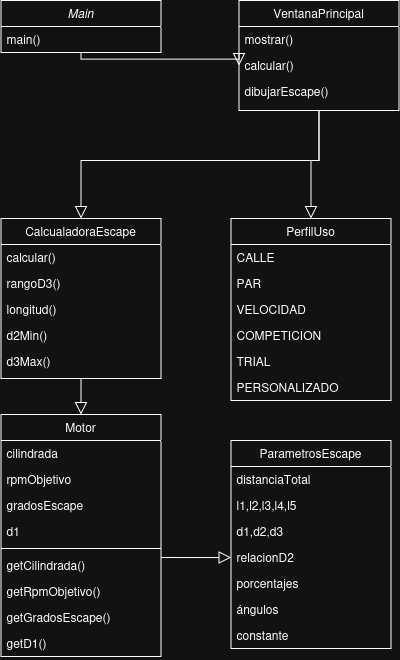

The diagram above was exported from draw.io. Its source (the exported page's mxGraphModel, read from the mxfile embedded in the PNG):
<mxGraphModel dx="1323" dy="686" grid="1" gridSize="10" guides="1" tooltips="1" connect="1" arrows="1" fold="1" page="1" pageScale="1" pageWidth="827" pageHeight="1169" math="0" shadow="0">
  <root>
    <mxCell id="WIyWlLk6GJQsqaUBKTNV-0" />
    <mxCell id="WIyWlLk6GJQsqaUBKTNV-1" parent="WIyWlLk6GJQsqaUBKTNV-0" />
    <mxCell id="zkfFHV4jXpPFQw0GAbJ--0" parent="WIyWlLk6GJQsqaUBKTNV-1" style="swimlane;fontStyle=2;align=center;verticalAlign=top;childLayout=stackLayout;horizontal=1;startSize=26;horizontalStack=0;resizeParent=1;resizeLast=0;collapsible=1;marginBottom=0;rounded=0;shadow=0;strokeWidth=1;" value="Main" vertex="1">
      <mxGeometry height="52" width="160" x="270" y="120" as="geometry">
        <mxRectangle height="26" width="160" x="230" y="140" as="alternateBounds" />
      </mxGeometry>
    </mxCell>
    <mxCell id="zkfFHV4jXpPFQw0GAbJ--1" parent="zkfFHV4jXpPFQw0GAbJ--0" style="text;align=left;verticalAlign=top;spacingLeft=4;spacingRight=4;overflow=hidden;rotatable=0;points=[[0,0.5],[1,0.5]];portConstraint=eastwest;" value="main()" vertex="1">
      <mxGeometry height="26" width="160" y="26" as="geometry" />
    </mxCell>
    <mxCell id="zkfFHV4jXpPFQw0GAbJ--6" parent="WIyWlLk6GJQsqaUBKTNV-1" style="swimlane;fontStyle=0;align=center;verticalAlign=top;childLayout=stackLayout;horizontal=1;startSize=26;horizontalStack=0;resizeParent=1;resizeLast=0;collapsible=1;marginBottom=0;rounded=0;shadow=0;strokeWidth=1;" value="CalcualadoraEscape" vertex="1">
      <mxGeometry height="160" width="160" x="270" y="338" as="geometry">
        <mxRectangle height="26" width="160" x="130" y="380" as="alternateBounds" />
      </mxGeometry>
    </mxCell>
    <mxCell id="zkfFHV4jXpPFQw0GAbJ--7" parent="zkfFHV4jXpPFQw0GAbJ--6" style="text;align=left;verticalAlign=top;spacingLeft=4;spacingRight=4;overflow=hidden;rotatable=0;points=[[0,0.5],[1,0.5]];portConstraint=eastwest;" value="calcular()" vertex="1">
      <mxGeometry height="26" width="160" y="26" as="geometry" />
    </mxCell>
    <mxCell id="zkfFHV4jXpPFQw0GAbJ--8" parent="zkfFHV4jXpPFQw0GAbJ--6" style="text;align=left;verticalAlign=top;spacingLeft=4;spacingRight=4;overflow=hidden;rotatable=0;points=[[0,0.5],[1,0.5]];portConstraint=eastwest;rounded=0;shadow=0;html=0;" value="rangoD3()" vertex="1">
      <mxGeometry height="26" width="160" y="52" as="geometry" />
    </mxCell>
    <mxCell id="CGy4qATc-usQPQoFd2R4-10" parent="zkfFHV4jXpPFQw0GAbJ--6" style="text;align=left;verticalAlign=top;spacingLeft=4;spacingRight=4;overflow=hidden;rotatable=0;points=[[0,0.5],[1,0.5]];portConstraint=eastwest;rounded=0;shadow=0;html=0;" value="longitud()" vertex="1">
      <mxGeometry height="26" width="160" y="78" as="geometry" />
    </mxCell>
    <mxCell id="CGy4qATc-usQPQoFd2R4-11" parent="zkfFHV4jXpPFQw0GAbJ--6" style="text;align=left;verticalAlign=top;spacingLeft=4;spacingRight=4;overflow=hidden;rotatable=0;points=[[0,0.5],[1,0.5]];portConstraint=eastwest;rounded=0;shadow=0;html=0;" value="d2Min()" vertex="1">
      <mxGeometry height="26" width="160" y="104" as="geometry" />
    </mxCell>
    <mxCell id="CGy4qATc-usQPQoFd2R4-12" parent="zkfFHV4jXpPFQw0GAbJ--6" style="text;align=left;verticalAlign=top;spacingLeft=4;spacingRight=4;overflow=hidden;rotatable=0;points=[[0,0.5],[1,0.5]];portConstraint=eastwest;rounded=0;shadow=0;html=0;" value="d3Max()" vertex="1">
      <mxGeometry height="26" width="160" y="130" as="geometry" />
    </mxCell>
    <mxCell id="zkfFHV4jXpPFQw0GAbJ--13" parent="WIyWlLk6GJQsqaUBKTNV-1" style="swimlane;fontStyle=0;align=center;verticalAlign=top;childLayout=stackLayout;horizontal=1;startSize=26;horizontalStack=0;resizeParent=1;resizeLast=0;collapsible=1;marginBottom=0;rounded=0;shadow=0;strokeWidth=1;" value="PerfilUso" vertex="1">
      <mxGeometry height="182" width="160" x="500" y="338" as="geometry">
        <mxRectangle height="26" width="170" x="340" y="380" as="alternateBounds" />
      </mxGeometry>
    </mxCell>
    <mxCell id="zkfFHV4jXpPFQw0GAbJ--14" parent="zkfFHV4jXpPFQw0GAbJ--13" style="text;align=left;verticalAlign=top;spacingLeft=4;spacingRight=4;overflow=hidden;rotatable=0;points=[[0,0.5],[1,0.5]];portConstraint=eastwest;" value="CALLE" vertex="1">
      <mxGeometry height="26" width="160" y="26" as="geometry" />
    </mxCell>
    <mxCell id="CGy4qATc-usQPQoFd2R4-6" parent="zkfFHV4jXpPFQw0GAbJ--13" style="text;align=left;verticalAlign=top;spacingLeft=4;spacingRight=4;overflow=hidden;rotatable=0;points=[[0,0.5],[1,0.5]];portConstraint=eastwest;" value="PAR" vertex="1">
      <mxGeometry height="26" width="160" y="52" as="geometry" />
    </mxCell>
    <mxCell id="CGy4qATc-usQPQoFd2R4-7" parent="zkfFHV4jXpPFQw0GAbJ--13" style="text;align=left;verticalAlign=top;spacingLeft=4;spacingRight=4;overflow=hidden;rotatable=0;points=[[0,0.5],[1,0.5]];portConstraint=eastwest;" value="VELOCIDAD" vertex="1">
      <mxGeometry height="26" width="160" y="78" as="geometry" />
    </mxCell>
    <mxCell id="CGy4qATc-usQPQoFd2R4-8" parent="zkfFHV4jXpPFQw0GAbJ--13" style="text;align=left;verticalAlign=top;spacingLeft=4;spacingRight=4;overflow=hidden;rotatable=0;points=[[0,0.5],[1,0.5]];portConstraint=eastwest;" value="COMPETICION" vertex="1">
      <mxGeometry height="26" width="160" y="104" as="geometry" />
    </mxCell>
    <mxCell id="CGy4qATc-usQPQoFd2R4-14" parent="zkfFHV4jXpPFQw0GAbJ--13" style="text;align=left;verticalAlign=top;spacingLeft=4;spacingRight=4;overflow=hidden;rotatable=0;points=[[0,0.5],[1,0.5]];portConstraint=eastwest;" value="TRIAL" vertex="1">
      <mxGeometry height="26" width="160" y="130" as="geometry" />
    </mxCell>
    <mxCell id="CGy4qATc-usQPQoFd2R4-15" parent="zkfFHV4jXpPFQw0GAbJ--13" style="text;align=left;verticalAlign=top;spacingLeft=4;spacingRight=4;overflow=hidden;rotatable=0;points=[[0,0.5],[1,0.5]];portConstraint=eastwest;" value="PERSONALIZADO" vertex="1">
      <mxGeometry height="26" width="160" y="156" as="geometry" />
    </mxCell>
    <mxCell id="zkfFHV4jXpPFQw0GAbJ--17" parent="WIyWlLk6GJQsqaUBKTNV-1" style="swimlane;fontStyle=0;align=center;verticalAlign=top;childLayout=stackLayout;horizontal=1;startSize=26;horizontalStack=0;resizeParent=1;resizeLast=0;collapsible=1;marginBottom=0;rounded=0;shadow=0;strokeWidth=1;" value="VentanaPrincipal" vertex="1">
      <mxGeometry height="110" width="160" x="508" y="120" as="geometry">
        <mxRectangle height="26" width="160" x="550" y="140" as="alternateBounds" />
      </mxGeometry>
    </mxCell>
    <mxCell id="zkfFHV4jXpPFQw0GAbJ--18" parent="zkfFHV4jXpPFQw0GAbJ--17" style="text;align=left;verticalAlign=top;spacingLeft=4;spacingRight=4;overflow=hidden;rotatable=0;points=[[0,0.5],[1,0.5]];portConstraint=eastwest;" value="mostrar()" vertex="1">
      <mxGeometry height="26" width="160" y="26" as="geometry" />
    </mxCell>
    <mxCell id="zkfFHV4jXpPFQw0GAbJ--19" parent="zkfFHV4jXpPFQw0GAbJ--17" style="text;align=left;verticalAlign=top;spacingLeft=4;spacingRight=4;overflow=hidden;rotatable=0;points=[[0,0.5],[1,0.5]];portConstraint=eastwest;rounded=0;shadow=0;html=0;" value="calcular()" vertex="1">
      <mxGeometry height="26" width="160" y="52" as="geometry" />
    </mxCell>
    <mxCell id="zkfFHV4jXpPFQw0GAbJ--20" parent="zkfFHV4jXpPFQw0GAbJ--17" style="text;align=left;verticalAlign=top;spacingLeft=4;spacingRight=4;overflow=hidden;rotatable=0;points=[[0,0.5],[1,0.5]];portConstraint=eastwest;rounded=0;shadow=0;html=0;" value="dibujarEscape()" vertex="1">
      <mxGeometry height="26" width="160" y="78" as="geometry" />
    </mxCell>
    <mxCell id="CGy4qATc-usQPQoFd2R4-4" edge="1" parent="WIyWlLk6GJQsqaUBKTNV-1" source="zkfFHV4jXpPFQw0GAbJ--0" style="endArrow=block;endSize=10;endFill=0;shadow=0;strokeWidth=1;rounded=0;curved=0;edgeStyle=elbowEdgeStyle;elbow=vertical;entryX=0;entryY=0.5;entryDx=0;entryDy=0;exitX=0.5;exitY=1;exitDx=0;exitDy=0;" target="zkfFHV4jXpPFQw0GAbJ--19" value="">
      <mxGeometry relative="1" width="160" as="geometry">
        <mxPoint x="90" y="312" as="sourcePoint" />
        <mxPoint x="196" y="360" as="targetPoint" />
      </mxGeometry>
    </mxCell>
    <mxCell id="CGy4qATc-usQPQoFd2R4-16" parent="WIyWlLk6GJQsqaUBKTNV-1" style="swimlane;fontStyle=0;align=center;verticalAlign=top;childLayout=stackLayout;horizontal=1;startSize=26;horizontalStack=0;resizeParent=1;resizeLast=0;collapsible=1;marginBottom=0;rounded=0;shadow=0;strokeWidth=1;" value="Motor" vertex="1">
      <mxGeometry height="242" width="160" x="270" y="534" as="geometry">
        <mxRectangle height="26" width="170" x="340" y="380" as="alternateBounds" />
      </mxGeometry>
    </mxCell>
    <mxCell id="CGy4qATc-usQPQoFd2R4-17" parent="CGy4qATc-usQPQoFd2R4-16" style="text;align=left;verticalAlign=top;spacingLeft=4;spacingRight=4;overflow=hidden;rotatable=0;points=[[0,0.5],[1,0.5]];portConstraint=eastwest;" value="cilindrada" vertex="1">
      <mxGeometry height="26" width="160" y="26" as="geometry" />
    </mxCell>
    <mxCell id="CGy4qATc-usQPQoFd2R4-18" parent="CGy4qATc-usQPQoFd2R4-16" style="text;align=left;verticalAlign=top;spacingLeft=4;spacingRight=4;overflow=hidden;rotatable=0;points=[[0,0.5],[1,0.5]];portConstraint=eastwest;" value="rpmObjetivo" vertex="1">
      <mxGeometry height="26" width="160" y="52" as="geometry" />
    </mxCell>
    <mxCell id="CGy4qATc-usQPQoFd2R4-19" parent="CGy4qATc-usQPQoFd2R4-16" style="text;align=left;verticalAlign=top;spacingLeft=4;spacingRight=4;overflow=hidden;rotatable=0;points=[[0,0.5],[1,0.5]];portConstraint=eastwest;" value="gradosEscape" vertex="1">
      <mxGeometry height="26" width="160" y="78" as="geometry" />
    </mxCell>
    <mxCell id="CGy4qATc-usQPQoFd2R4-20" parent="CGy4qATc-usQPQoFd2R4-16" style="text;align=left;verticalAlign=top;spacingLeft=4;spacingRight=4;overflow=hidden;rotatable=0;points=[[0,0.5],[1,0.5]];portConstraint=eastwest;" value="d1" vertex="1">
      <mxGeometry height="26" width="160" y="104" as="geometry" />
    </mxCell>
    <mxCell id="CGy4qATc-usQPQoFd2R4-51" parent="CGy4qATc-usQPQoFd2R4-16" style="line;strokeWidth=1;fillColor=none;align=left;verticalAlign=middle;spacingTop=-1;spacingLeft=3;spacingRight=3;rotatable=0;labelPosition=right;points=[];portConstraint=eastwest;strokeColor=inherit;" value="" vertex="1">
      <mxGeometry height="8" width="160" y="130" as="geometry" />
    </mxCell>
    <mxCell id="CGy4qATc-usQPQoFd2R4-39" parent="CGy4qATc-usQPQoFd2R4-16" style="text;align=left;verticalAlign=top;spacingLeft=4;spacingRight=4;overflow=hidden;rotatable=0;points=[[0,0.5],[1,0.5]];portConstraint=eastwest;" value="getCilindrada()" vertex="1">
      <mxGeometry height="26" width="160" y="138" as="geometry" />
    </mxCell>
    <mxCell id="CGy4qATc-usQPQoFd2R4-40" parent="CGy4qATc-usQPQoFd2R4-16" style="text;align=left;verticalAlign=top;spacingLeft=4;spacingRight=4;overflow=hidden;rotatable=0;points=[[0,0.5],[1,0.5]];portConstraint=eastwest;" value="getRpmObjetivo()" vertex="1">
      <mxGeometry height="26" width="160" y="164" as="geometry" />
    </mxCell>
    <mxCell id="CGy4qATc-usQPQoFd2R4-41" parent="CGy4qATc-usQPQoFd2R4-16" style="text;align=left;verticalAlign=top;spacingLeft=4;spacingRight=4;overflow=hidden;rotatable=0;points=[[0,0.5],[1,0.5]];portConstraint=eastwest;" value="getGradosEscape()" vertex="1">
      <mxGeometry height="26" width="160" y="190" as="geometry" />
    </mxCell>
    <mxCell id="CGy4qATc-usQPQoFd2R4-42" parent="CGy4qATc-usQPQoFd2R4-16" style="text;align=left;verticalAlign=top;spacingLeft=4;spacingRight=4;overflow=hidden;rotatable=0;points=[[0,0.5],[1,0.5]];portConstraint=eastwest;" value="getD1()" vertex="1">
      <mxGeometry height="26" width="160" y="216" as="geometry" />
    </mxCell>
    <mxCell id="CGy4qATc-usQPQoFd2R4-23" parent="WIyWlLk6GJQsqaUBKTNV-1" style="swimlane;fontStyle=0;align=center;verticalAlign=top;childLayout=stackLayout;horizontal=1;startSize=26;horizontalStack=0;resizeParent=1;resizeLast=0;collapsible=1;marginBottom=0;rounded=0;shadow=0;strokeWidth=1;" value="ParametrosEscape" vertex="1">
      <mxGeometry height="208" width="160" x="500" y="560" as="geometry">
        <mxRectangle height="26" width="170" x="340" y="380" as="alternateBounds" />
      </mxGeometry>
    </mxCell>
    <mxCell id="CGy4qATc-usQPQoFd2R4-24" parent="CGy4qATc-usQPQoFd2R4-23" style="text;align=left;verticalAlign=top;spacingLeft=4;spacingRight=4;overflow=hidden;rotatable=0;points=[[0,0.5],[1,0.5]];portConstraint=eastwest;" value="distanciaTotal" vertex="1">
      <mxGeometry height="26" width="160" y="26" as="geometry" />
    </mxCell>
    <mxCell id="CGy4qATc-usQPQoFd2R4-25" parent="CGy4qATc-usQPQoFd2R4-23" style="text;align=left;verticalAlign=top;spacingLeft=4;spacingRight=4;overflow=hidden;rotatable=0;points=[[0,0.5],[1,0.5]];portConstraint=eastwest;" value="l1,l2,l3,l4,l5" vertex="1">
      <mxGeometry height="26" width="160" y="52" as="geometry" />
    </mxCell>
    <mxCell id="CGy4qATc-usQPQoFd2R4-26" parent="CGy4qATc-usQPQoFd2R4-23" style="text;align=left;verticalAlign=top;spacingLeft=4;spacingRight=4;overflow=hidden;rotatable=0;points=[[0,0.5],[1,0.5]];portConstraint=eastwest;" value="d1,d2,d3" vertex="1">
      <mxGeometry height="26" width="160" y="78" as="geometry" />
    </mxCell>
    <mxCell id="CGy4qATc-usQPQoFd2R4-27" parent="CGy4qATc-usQPQoFd2R4-23" style="text;align=left;verticalAlign=top;spacingLeft=4;spacingRight=4;overflow=hidden;rotatable=0;points=[[0,0.5],[1,0.5]];portConstraint=eastwest;" value="relacionD2" vertex="1">
      <mxGeometry height="26" width="160" y="104" as="geometry" />
    </mxCell>
    <mxCell id="CGy4qATc-usQPQoFd2R4-28" parent="CGy4qATc-usQPQoFd2R4-23" style="text;align=left;verticalAlign=top;spacingLeft=4;spacingRight=4;overflow=hidden;rotatable=0;points=[[0,0.5],[1,0.5]];portConstraint=eastwest;" value="porcentajes" vertex="1">
      <mxGeometry height="26" width="160" y="130" as="geometry" />
    </mxCell>
    <mxCell id="CGy4qATc-usQPQoFd2R4-29" parent="CGy4qATc-usQPQoFd2R4-23" style="text;align=left;verticalAlign=top;spacingLeft=4;spacingRight=4;overflow=hidden;rotatable=0;points=[[0,0.5],[1,0.5]];portConstraint=eastwest;" value="ángulos" vertex="1">
      <mxGeometry height="26" width="160" y="156" as="geometry" />
    </mxCell>
    <mxCell id="CGy4qATc-usQPQoFd2R4-43" parent="CGy4qATc-usQPQoFd2R4-23" style="text;align=left;verticalAlign=top;spacingLeft=4;spacingRight=4;overflow=hidden;rotatable=0;points=[[0,0.5],[1,0.5]];portConstraint=eastwest;" value="constante" vertex="1">
      <mxGeometry height="26" width="160" y="182" as="geometry" />
    </mxCell>
    <mxCell id="CGy4qATc-usQPQoFd2R4-44" edge="1" parent="WIyWlLk6GJQsqaUBKTNV-1" source="zkfFHV4jXpPFQw0GAbJ--17" style="endArrow=block;endSize=10;endFill=0;shadow=0;strokeWidth=1;rounded=0;curved=0;edgeStyle=elbowEdgeStyle;elbow=vertical;exitX=0.5;exitY=1;exitDx=0;exitDy=0;entryX=0.5;entryY=0;entryDx=0;entryDy=0;" target="zkfFHV4jXpPFQw0GAbJ--13" value="">
      <mxGeometry relative="1" width="160" as="geometry">
        <Array as="points">
          <mxPoint x="570" y="280" />
        </Array>
        <mxPoint x="520" y="280" as="sourcePoint" />
        <mxPoint x="440" y="320" as="targetPoint" />
      </mxGeometry>
    </mxCell>
    <mxCell id="CGy4qATc-usQPQoFd2R4-45" edge="1" parent="WIyWlLk6GJQsqaUBKTNV-1" source="zkfFHV4jXpPFQw0GAbJ--17" style="endArrow=block;endSize=10;endFill=0;shadow=0;strokeWidth=1;rounded=0;curved=0;edgeStyle=elbowEdgeStyle;elbow=vertical;exitX=0.5;exitY=1;exitDx=0;exitDy=0;entryX=0.5;entryY=0;entryDx=0;entryDy=0;" target="zkfFHV4jXpPFQw0GAbJ--6" value="">
      <mxGeometry relative="1" width="160" as="geometry">
        <Array as="points">
          <mxPoint x="336" y="280" />
        </Array>
        <mxPoint x="354" y="230" as="sourcePoint" />
        <mxPoint x="346" y="338" as="targetPoint" />
      </mxGeometry>
    </mxCell>
    <mxCell id="CGy4qATc-usQPQoFd2R4-47" edge="1" parent="WIyWlLk6GJQsqaUBKTNV-1" source="zkfFHV4jXpPFQw0GAbJ--6" style="endArrow=block;endSize=10;endFill=0;shadow=0;strokeWidth=1;rounded=0;curved=0;edgeStyle=elbowEdgeStyle;elbow=vertical;entryX=0.5;entryY=0;entryDx=0;entryDy=0;exitX=0.5;exitY=1;exitDx=0;exitDy=0;" target="CGy4qATc-usQPQoFd2R4-16" value="">
      <mxGeometry relative="1" width="160" as="geometry">
        <Array as="points" />
        <mxPoint x="430" y="530" as="sourcePoint" />
        <mxPoint x="588" y="543" as="targetPoint" />
      </mxGeometry>
    </mxCell>
    <mxCell id="CGy4qATc-usQPQoFd2R4-48" edge="1" parent="WIyWlLk6GJQsqaUBKTNV-1" style="endArrow=block;endSize=10;endFill=0;shadow=0;strokeWidth=1;rounded=0;curved=0;edgeStyle=elbowEdgeStyle;elbow=vertical;entryX=0;entryY=0.5;entryDx=0;entryDy=0;" target="CGy4qATc-usQPQoFd2R4-27" value="">
      <mxGeometry relative="1" width="160" as="geometry">
        <Array as="points" />
        <mxPoint x="430" y="677" as="sourcePoint" />
        <mxPoint x="360" y="544" as="targetPoint" />
      </mxGeometry>
    </mxCell>
  </root>
</mxGraphModel>